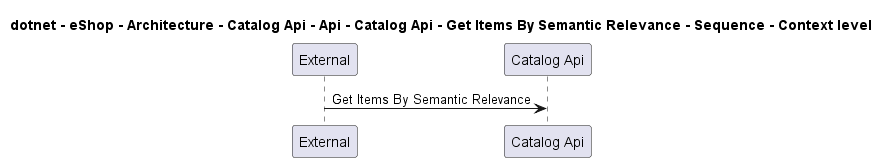

The diagram above was rendered by PlantUML. Its source (embedded in the PNG):
@startuml

title dotnet - eShop - Architecture - Catalog Api - Api - Catalog Api - Get Items By Semantic Relevance - Sequence - Context level

participant "External" as C4InterFlow.SoftwareSystems.ExternalSystem
participant "Catalog Api" as dotnet.eShop.Architecture.SoftwareSystems.CatalogApi

C4InterFlow.SoftwareSystems.ExternalSystem -> dotnet.eShop.Architecture.SoftwareSystems.CatalogApi : Get Items By Semantic Relevance


@enduml